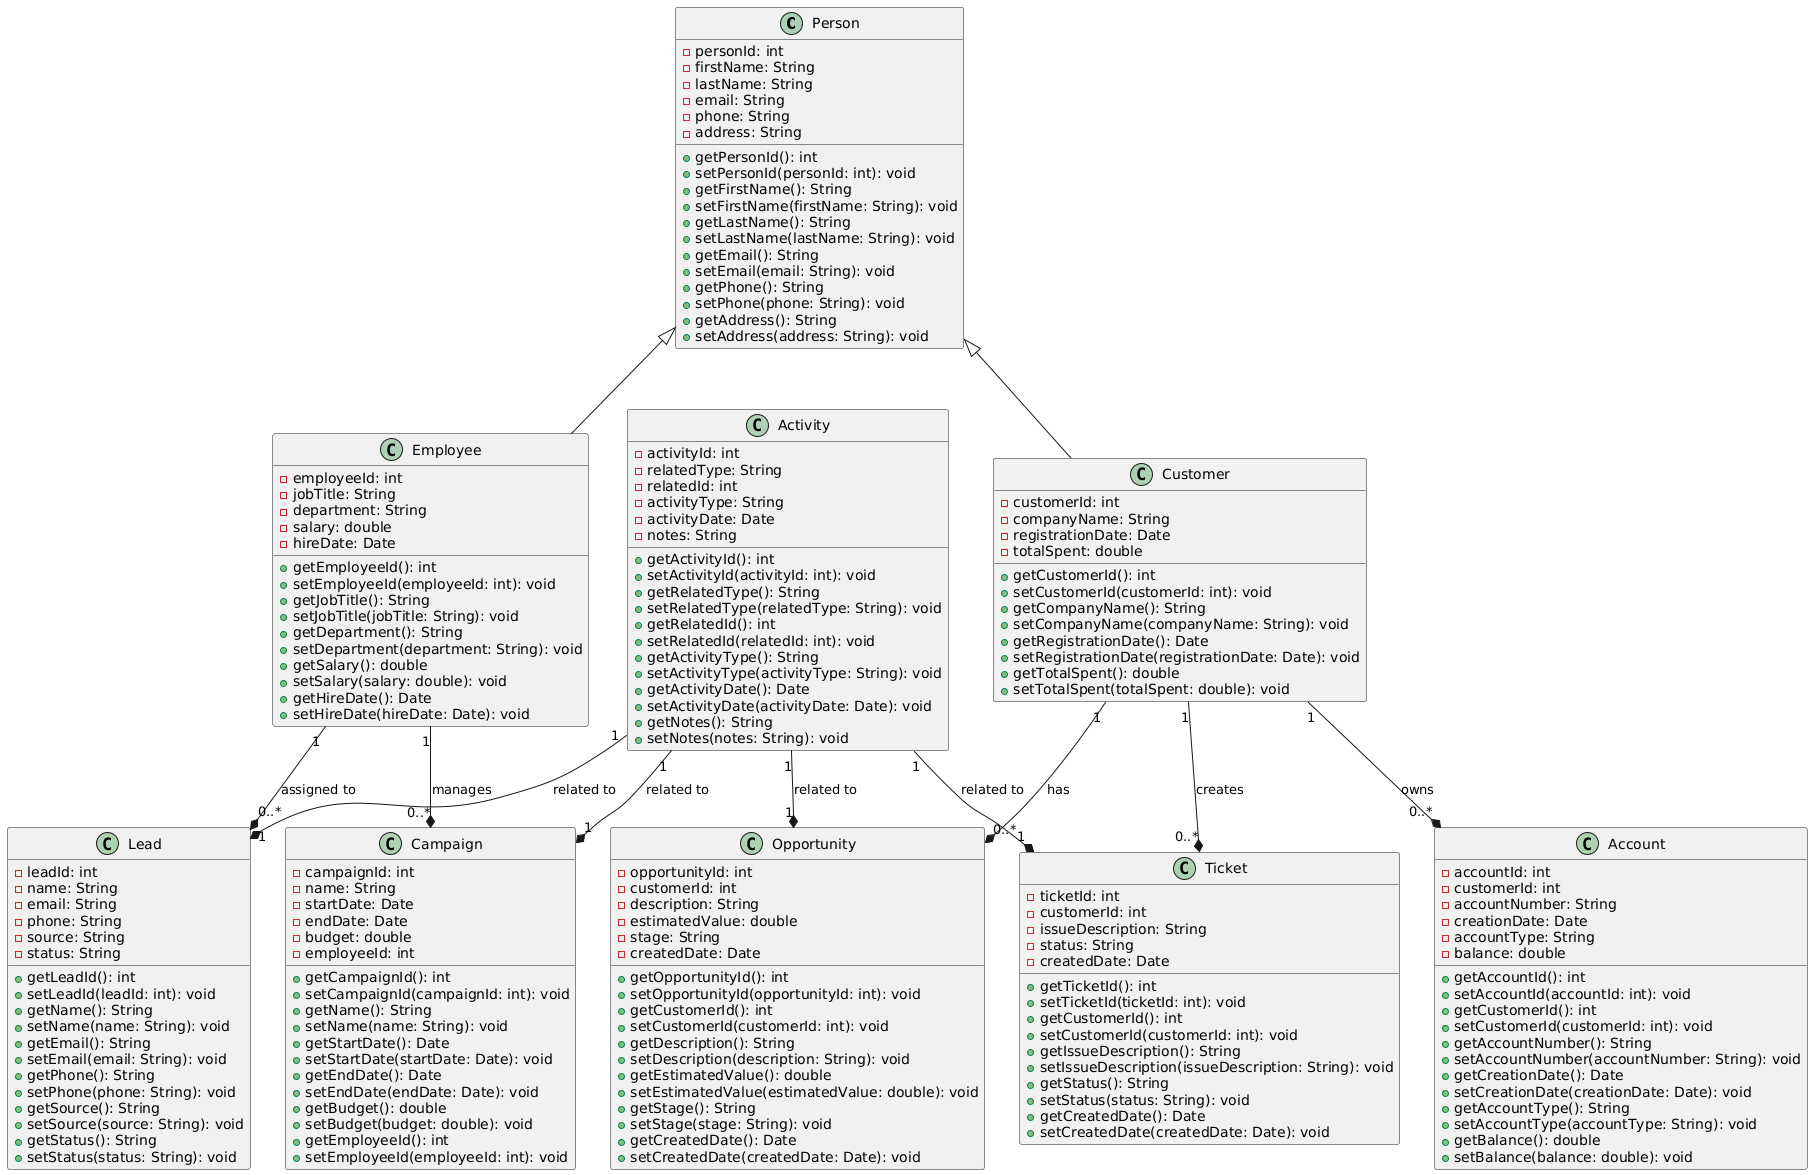

The diagram above was rendered by PlantUML. Its source (embedded in the PNG):
@startuml
' Define classes with attributes and methods
class Person {
    - personId: int
    - firstName: String
    - lastName: String
    - email: String
    - phone: String
    - address: String
    + getPersonId(): int
    + setPersonId(personId: int): void
    + getFirstName(): String
    + setFirstName(firstName: String): void
    + getLastName(): String
    + setLastName(lastName: String): void
    + getEmail(): String
    + setEmail(email: String): void
    + getPhone(): String
    + setPhone(phone: String): void
    + getAddress(): String
    + setAddress(address: String): void
}

class Employee {
    - employeeId: int
    - jobTitle: String
    - department: String
    - salary: double
    - hireDate: Date
    + getEmployeeId(): int
    + setEmployeeId(employeeId: int): void
    + getJobTitle(): String
    + setJobTitle(jobTitle: String): void
    + getDepartment(): String
    + setDepartment(department: String): void
    + getSalary(): double
    + setSalary(salary: double): void
    + getHireDate(): Date
    + setHireDate(hireDate: Date): void
}

class Customer {
    - customerId: int
    - companyName: String
    - registrationDate: Date
    - totalSpent: double
    + getCustomerId(): int
    + setCustomerId(customerId: int): void
    + getCompanyName(): String
    + setCompanyName(companyName: String): void
    + getRegistrationDate(): Date
    + setRegistrationDate(registrationDate: Date): void
    + getTotalSpent(): double
    + setTotalSpent(totalSpent: double): void
}

class Lead {
    - leadId: int
    - name: String
    - email: String
    - phone: String
    - source: String
    - status: String
    + getLeadId(): int
    + setLeadId(leadId: int): void
    + getName(): String
    + setName(name: String): void
    + getEmail(): String
    + setEmail(email: String): void
    + getPhone(): String
    + setPhone(phone: String): void
    + getSource(): String
    + setSource(source: String): void
    + getStatus(): String
    + setStatus(status: String): void
}

class Ticket {
    - ticketId: int
    - customerId: int
    - issueDescription: String
    - status: String
    - createdDate: Date
    + getTicketId(): int
    + setTicketId(ticketId: int): void
    + getCustomerId(): int
    + setCustomerId(customerId: int): void
    + getIssueDescription(): String
    + setIssueDescription(issueDescription: String): void
    + getStatus(): String
    + setStatus(status: String): void
    + getCreatedDate(): Date
    + setCreatedDate(createdDate: Date): void
}

class Opportunity {
    - opportunityId: int
    - customerId: int
    - description: String
    - estimatedValue: double
    - stage: String
    - createdDate: Date
    + getOpportunityId(): int
    + setOpportunityId(opportunityId: int): void
    + getCustomerId(): int
    + setCustomerId(customerId: int): void
    + getDescription(): String
    + setDescription(description: String): void
    + getEstimatedValue(): double
    + setEstimatedValue(estimatedValue: double): void
    + getStage(): String
    + setStage(stage: String): void
    + getCreatedDate(): Date
    + setCreatedDate(createdDate: Date): void
}

class Activity {
    - activityId: int
    - relatedType: String
    - relatedId: int
    - activityType: String
    - activityDate: Date
    - notes: String
    + getActivityId(): int
    + setActivityId(activityId: int): void
    + getRelatedType(): String
    + setRelatedType(relatedType: String): void
    + getRelatedId(): int
    + setRelatedId(relatedId: int): void
    + getActivityType(): String
    + setActivityType(activityType: String): void
    + getActivityDate(): Date
    + setActivityDate(activityDate: Date): void
    + getNotes(): String
    + setNotes(notes: String): void
}

class Campaign {
    - campaignId: int
    - name: String
    - startDate: Date
    - endDate: Date
    - budget: double
    - employeeId: int
    + getCampaignId(): int
    + setCampaignId(campaignId: int): void
    + getName(): String
    + setName(name: String): void
    + getStartDate(): Date
    + setStartDate(startDate: Date): void
    + getEndDate(): Date
    + setEndDate(endDate: Date): void
    + getBudget(): double
    + setBudget(budget: double): void
    + getEmployeeId(): int
    + setEmployeeId(employeeId: int): void
}

class Account {
    - accountId: int
    - customerId: int
    - accountNumber: String
    - creationDate: Date
    - accountType: String
    - balance: double
    + getAccountId(): int
    + setAccountId(accountId: int): void
    + getCustomerId(): int
    + setCustomerId(customerId: int): void
    + getAccountNumber(): String
    + setAccountNumber(accountNumber: String): void
    + getCreationDate(): Date
    + setCreationDate(creationDate: Date): void
    + getAccountType(): String
    + setAccountType(accountType: String): void
    + getBalance(): double
    + setBalance(balance: double): void
}

' Define inheritance relationships
Person <|-- Employee
Person <|-- Customer

' Define composition relationships
Customer "1" --* "0..*" Ticket : creates
Employee "1" --* "0..*" Campaign : manages
Employee "1" --* "0..*" Lead : assigned to
Customer "1" --* "0..*" Opportunity : has
Customer "1" --* "0..*" Account : owns
Activity "1" --* "1" Opportunity : related to
Activity "1" --* "1" Campaign : related to
Activity "1" --* "1" Ticket : related to
Activity "1" --* "1" Lead : related to
@enduml